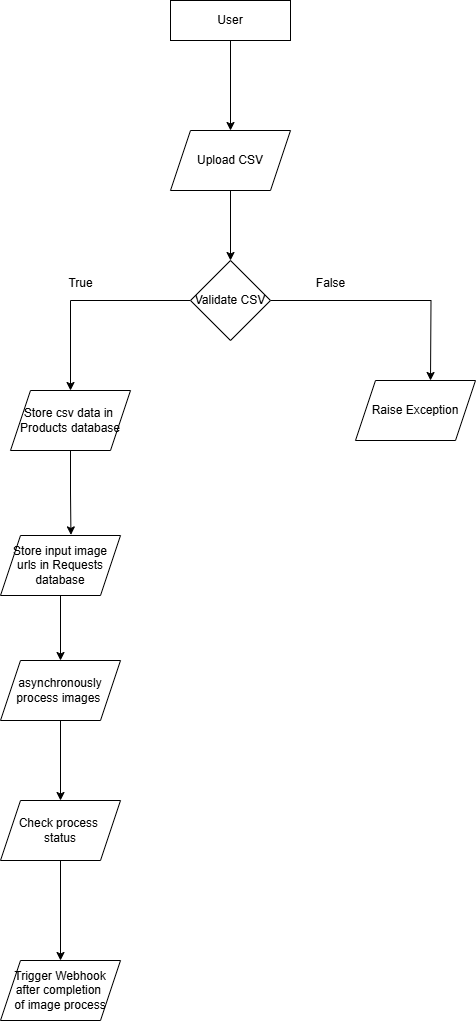

The diagram above was exported from draw.io. Its source (the exported page's mxGraphModel, read from the mxfile embedded in the PNG):
<mxGraphModel dx="1050" dy="530" grid="1" gridSize="10" guides="1" tooltips="1" connect="1" arrows="1" fold="1" page="1" pageScale="1" pageWidth="827" pageHeight="1169" math="0" shadow="0">
  <root>
    <mxCell id="0" />
    <mxCell id="1" parent="0" />
    <mxCell id="DCOiuswhikqp6qrpfbGQ-8" value="" style="edgeStyle=orthogonalEdgeStyle;rounded=0;orthogonalLoop=1;jettySize=auto;html=1;" edge="1" parent="1" source="DCOiuswhikqp6qrpfbGQ-3" target="DCOiuswhikqp6qrpfbGQ-7">
      <mxGeometry relative="1" as="geometry" />
    </mxCell>
    <mxCell id="DCOiuswhikqp6qrpfbGQ-3" value="Upload CSV" style="shape=parallelogram;perimeter=parallelogramPerimeter;whiteSpace=wrap;html=1;fixedSize=1;" vertex="1" parent="1">
      <mxGeometry x="300" y="180" width="120" height="60" as="geometry" />
    </mxCell>
    <mxCell id="DCOiuswhikqp6qrpfbGQ-22" value="" style="edgeStyle=orthogonalEdgeStyle;rounded=0;orthogonalLoop=1;jettySize=auto;html=1;" edge="1" parent="1" source="DCOiuswhikqp6qrpfbGQ-5" target="DCOiuswhikqp6qrpfbGQ-3">
      <mxGeometry relative="1" as="geometry" />
    </mxCell>
    <mxCell id="DCOiuswhikqp6qrpfbGQ-5" value="User" style="rounded=0;whiteSpace=wrap;html=1;" vertex="1" parent="1">
      <mxGeometry x="300" y="50" width="120" height="40" as="geometry" />
    </mxCell>
    <mxCell id="DCOiuswhikqp6qrpfbGQ-10" style="edgeStyle=orthogonalEdgeStyle;rounded=0;orthogonalLoop=1;jettySize=auto;html=1;exitX=0;exitY=0.5;exitDx=0;exitDy=0;" edge="1" parent="1" source="DCOiuswhikqp6qrpfbGQ-7" target="DCOiuswhikqp6qrpfbGQ-9">
      <mxGeometry relative="1" as="geometry" />
    </mxCell>
    <mxCell id="DCOiuswhikqp6qrpfbGQ-12" style="edgeStyle=orthogonalEdgeStyle;rounded=0;orthogonalLoop=1;jettySize=auto;html=1;exitX=1;exitY=0.5;exitDx=0;exitDy=0;" edge="1" parent="1" source="DCOiuswhikqp6qrpfbGQ-7">
      <mxGeometry relative="1" as="geometry">
        <mxPoint x="560" y="430" as="targetPoint" />
      </mxGeometry>
    </mxCell>
    <mxCell id="DCOiuswhikqp6qrpfbGQ-7" value="Validate CSV" style="rhombus;whiteSpace=wrap;html=1;" vertex="1" parent="1">
      <mxGeometry x="320" y="310" width="80" height="80" as="geometry" />
    </mxCell>
    <mxCell id="DCOiuswhikqp6qrpfbGQ-9" value="Store csv data in&amp;nbsp;&lt;br&gt;Products database" style="shape=parallelogram;perimeter=parallelogramPerimeter;whiteSpace=wrap;html=1;fixedSize=1;" vertex="1" parent="1">
      <mxGeometry x="140" y="440" width="120" height="60" as="geometry" />
    </mxCell>
    <mxCell id="DCOiuswhikqp6qrpfbGQ-11" value="True" style="text;html=1;align=center;verticalAlign=middle;resizable=0;points=[];autosize=1;strokeColor=none;fillColor=none;" vertex="1" parent="1">
      <mxGeometry x="185" y="318" width="50" height="30" as="geometry" />
    </mxCell>
    <mxCell id="DCOiuswhikqp6qrpfbGQ-13" value="False" style="text;html=1;align=center;verticalAlign=middle;resizable=0;points=[];autosize=1;strokeColor=none;fillColor=none;" vertex="1" parent="1">
      <mxGeometry x="435" y="318" width="50" height="30" as="geometry" />
    </mxCell>
    <mxCell id="DCOiuswhikqp6qrpfbGQ-14" value="Raise Exception" style="shape=parallelogram;perimeter=parallelogramPerimeter;whiteSpace=wrap;html=1;fixedSize=1;" vertex="1" parent="1">
      <mxGeometry x="485" y="430" width="120" height="60" as="geometry" />
    </mxCell>
    <mxCell id="DCOiuswhikqp6qrpfbGQ-19" style="edgeStyle=orthogonalEdgeStyle;rounded=0;orthogonalLoop=1;jettySize=auto;html=1;exitX=0.5;exitY=1;exitDx=0;exitDy=0;" edge="1" parent="1" source="DCOiuswhikqp6qrpfbGQ-15" target="DCOiuswhikqp6qrpfbGQ-17">
      <mxGeometry relative="1" as="geometry" />
    </mxCell>
    <mxCell id="DCOiuswhikqp6qrpfbGQ-15" value="Store input image&lt;br&gt;urls in Requests&lt;br&gt;database" style="shape=parallelogram;perimeter=parallelogramPerimeter;whiteSpace=wrap;html=1;fixedSize=1;" vertex="1" parent="1">
      <mxGeometry x="130" y="585" width="120" height="60" as="geometry" />
    </mxCell>
    <mxCell id="DCOiuswhikqp6qrpfbGQ-21" style="edgeStyle=orthogonalEdgeStyle;rounded=0;orthogonalLoop=1;jettySize=auto;html=1;exitX=0.5;exitY=1;exitDx=0;exitDy=0;entryX=0.5;entryY=0;entryDx=0;entryDy=0;" edge="1" parent="1" source="DCOiuswhikqp6qrpfbGQ-17" target="DCOiuswhikqp6qrpfbGQ-20">
      <mxGeometry relative="1" as="geometry" />
    </mxCell>
    <mxCell id="DCOiuswhikqp6qrpfbGQ-17" value="asynchronously&lt;br&gt;process images&amp;nbsp;" style="shape=parallelogram;perimeter=parallelogramPerimeter;whiteSpace=wrap;html=1;fixedSize=1;" vertex="1" parent="1">
      <mxGeometry x="130" y="710" width="120" height="60" as="geometry" />
    </mxCell>
    <mxCell id="DCOiuswhikqp6qrpfbGQ-18" style="edgeStyle=orthogonalEdgeStyle;rounded=0;orthogonalLoop=1;jettySize=auto;html=1;exitX=0.5;exitY=1;exitDx=0;exitDy=0;entryX=0.587;entryY=-0.01;entryDx=0;entryDy=0;entryPerimeter=0;" edge="1" parent="1" source="DCOiuswhikqp6qrpfbGQ-9" target="DCOiuswhikqp6qrpfbGQ-15">
      <mxGeometry relative="1" as="geometry" />
    </mxCell>
    <mxCell id="DCOiuswhikqp6qrpfbGQ-24" value="" style="edgeStyle=orthogonalEdgeStyle;rounded=0;orthogonalLoop=1;jettySize=auto;html=1;" edge="1" parent="1" source="DCOiuswhikqp6qrpfbGQ-20" target="DCOiuswhikqp6qrpfbGQ-23">
      <mxGeometry relative="1" as="geometry" />
    </mxCell>
    <mxCell id="DCOiuswhikqp6qrpfbGQ-20" value="Check process&amp;nbsp;&lt;br&gt;status" style="shape=parallelogram;perimeter=parallelogramPerimeter;whiteSpace=wrap;html=1;fixedSize=1;" vertex="1" parent="1">
      <mxGeometry x="130" y="850" width="120" height="60" as="geometry" />
    </mxCell>
    <mxCell id="DCOiuswhikqp6qrpfbGQ-23" value="Trigger Webhook&lt;br&gt;after completion&amp;nbsp;&lt;br&gt;of image process" style="shape=parallelogram;perimeter=parallelogramPerimeter;whiteSpace=wrap;html=1;fixedSize=1;" vertex="1" parent="1">
      <mxGeometry x="130" y="1010" width="120" height="60" as="geometry" />
    </mxCell>
  </root>
</mxGraphModel>